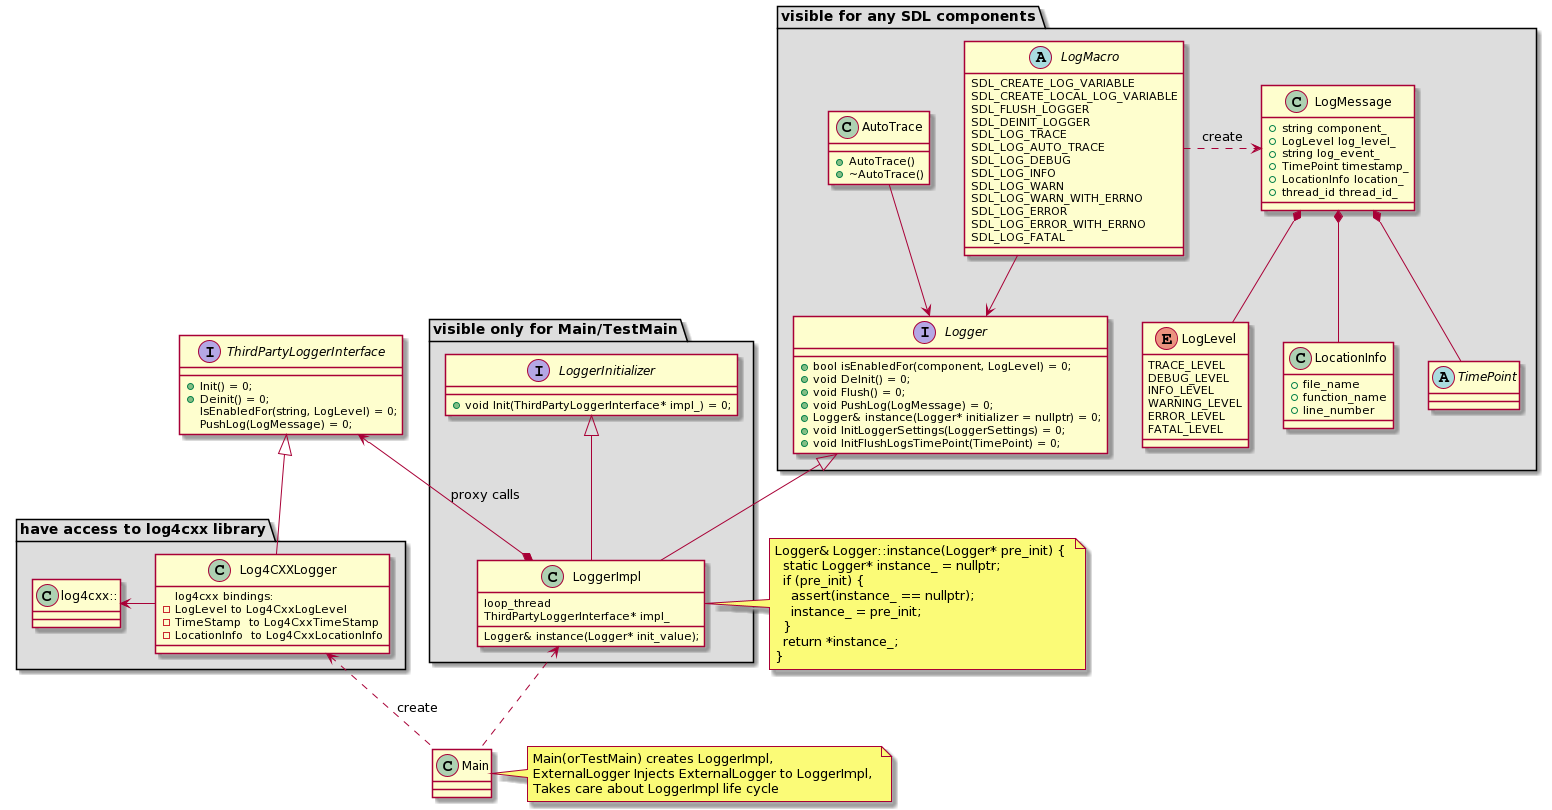

The diagram above was rendered by PlantUML. Its source (embedded in the PNG):
@startuml
package "visible for any SDL components" #DDDDDD {

interface Logger {
  + bool isEnabledFor(component, LogLevel) = 0;
  + void DeInit() = 0;
  + void Flush() = 0;
  + void PushLog(LogMessage) = 0;
  + Logger& instance(Logger* initializer = nullptr) = 0;
  + void InitLoggerSettings(LoggerSettings) = 0;
  + void InitFlushLogsTimePoint(TimePoint) = 0;
}

class AutoTrace {
  + AutoTrace()
  + ~AutoTrace()
}

class LocationInfo {
  + file_name
  + function_name
  + line_number
}

abstract TimePoint{}

class LogMessage {
  + string component_
  + LogLevel log_level_
  + string log_event_
  + TimePoint timestamp_
  + LocationInfo location_
  + thread_id thread_id_
}


enum  LogLevel { 
  TRACE_LEVEL
  DEBUG_LEVEL
  INFO_LEVEL
  WARNING_LEVEL
  ERROR_LEVEL
  FATAL_LEVEL
}

abstract LogMacro {
  SDL_CREATE_LOG_VARIABLE
  SDL_CREATE_LOCAL_LOG_VARIABLE
  SDL_FLUSH_LOGGER
  SDL_DEINIT_LOGGER
  SDL_LOG_TRACE
  SDL_LOG_AUTO_TRACE
  SDL_LOG_DEBUG
  SDL_LOG_INFO
  SDL_LOG_WARN
  SDL_LOG_WARN_WITH_ERRNO
  SDL_LOG_ERROR
  SDL_LOG_ERROR_WITH_ERRNO
  SDL_LOG_FATAL
}

AutoTrace -down-> Logger
LogMacro  -down-> Logger
LogMacro .right.> LogMessage : create
LogMessage *-- LocationInfo
LogMessage *-- TimePoint
LogMessage *-- LogLevel
}


interface ThirdPartyLoggerInterface {
  + Init() = 0;
  + Deinit() = 0;
  IsEnabledFor(string, LogLevel) = 0;
  PushLog(LogMessage) = 0;
}


package "have access to log4cxx library" #DDDDDD {

class Log4CXXLogger  {
  log4cxx bindings:
  - LogLevel to Log4CxxLogLevel 
  - TimeStamp  to Log4CxxTimeStamp
  - LocationInfo  to Log4CxxLocationInfo
}

Log4CXXLogger -up-|> ThirdPartyLoggerInterface
class "log4cxx::" as log4cxx
log4cxx <-right- Log4CXXLogger

}


package "visible only for Main/TestMain" #DDDDDD {

interface LoggerInitializer  {
  + void Init(ThirdPartyLoggerInterface* impl_) = 0;
}


class LoggerImpl  {
  loop_thread
  ThirdPartyLoggerInterface* impl_
  Logger& instance(Logger* init_value);
}

}
 
note "Logger& Logger::instance(Logger* pre_init) { \n  static Logger* instance_ = nullptr; \n  if (pre_init) { \n    assert(instance_ == nullptr);\n    instance_ = pre_init;\n  }\n  return *instance_;\n}" as N1
LoggerImpl .right. N1 

LoggerImpl -up-|> Logger
LoggerImpl -up-|> LoggerInitializer


LoggerImpl *-left-> ThirdPartyLoggerInterface : proxy calls



class Main

Main .up.> LoggerImpl  
Main  .up.> Log4CXXLogger : create
note "Main(orTestMain) creates LoggerImpl,  \nExternalLogger Injects ExternalLogger to LoggerImpl, \nTakes care about LoggerImpl life cycle" as N2

N2 .left. Main
@enduml